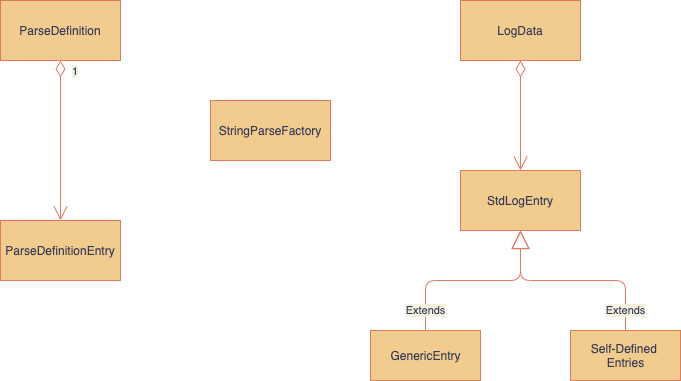

The diagram above was exported from draw.io. Its source (the exported page's mxGraphModel, read from the mxfile embedded in the PNG):
<mxGraphModel dx="1106" dy="822" grid="1" gridSize="10" guides="1" tooltips="1" connect="1" arrows="1" fold="1" page="1" pageScale="1" pageWidth="850" pageHeight="1100" background="#F4F1DE" math="0" shadow="0">
  <root>
    <mxCell id="0" />
    <mxCell id="1" parent="0" />
    <mxCell id="3esVAuNI5rKfL7CeLyRI-1" value="ParseDefinition" style="rounded=0;whiteSpace=wrap;html=1;fillColor=#F2CC8F;strokeColor=#E07A5F;fontColor=#393C56;" vertex="1" parent="1">
      <mxGeometry x="60" y="50" width="120" height="60" as="geometry" />
    </mxCell>
    <mxCell id="3esVAuNI5rKfL7CeLyRI-4" value="ParseDefinitionEntry" style="rounded=0;whiteSpace=wrap;html=1;fillColor=#F2CC8F;strokeColor=#E07A5F;fontColor=#393C56;" vertex="1" parent="1">
      <mxGeometry x="60" y="270" width="120" height="60" as="geometry" />
    </mxCell>
    <mxCell id="3esVAuNI5rKfL7CeLyRI-5" value="1" style="endArrow=open;html=1;endSize=12;startArrow=diamondThin;startSize=14;startFill=0;edgeStyle=orthogonalEdgeStyle;align=left;verticalAlign=bottom;exitX=0.5;exitY=1;exitDx=0;exitDy=0;labelBackgroundColor=#F4F1DE;strokeColor=#E07A5F;fontColor=#393C56;" edge="1" parent="1" source="3esVAuNI5rKfL7CeLyRI-9" target="3esVAuNI5rKfL7CeLyRI-10">
      <mxGeometry x="-1" y="3" relative="1" as="geometry">
        <mxPoint x="490" y="390" as="sourcePoint" />
        <mxPoint x="650" y="390" as="targetPoint" />
      </mxGeometry>
    </mxCell>
    <mxCell id="3esVAuNI5rKfL7CeLyRI-7" value="1" style="endArrow=open;html=1;endSize=12;startArrow=diamondThin;startSize=14;startFill=0;edgeStyle=orthogonalEdgeStyle;align=left;verticalAlign=bottom;entryX=0.5;entryY=0;entryDx=0;entryDy=0;labelBackgroundColor=#F4F1DE;strokeColor=#E07A5F;fontColor=#393C56;" edge="1" parent="1" target="3esVAuNI5rKfL7CeLyRI-4">
      <mxGeometry x="-0.75" y="10" relative="1" as="geometry">
        <mxPoint x="120" y="110" as="sourcePoint" />
        <mxPoint x="280" y="110" as="targetPoint" />
        <mxPoint as="offset" />
      </mxGeometry>
    </mxCell>
    <mxCell id="3esVAuNI5rKfL7CeLyRI-8" value="StringParseFactory" style="rounded=0;whiteSpace=wrap;html=1;fillColor=#F2CC8F;strokeColor=#E07A5F;fontColor=#393C56;" vertex="1" parent="1">
      <mxGeometry x="270" y="150" width="120" height="60" as="geometry" />
    </mxCell>
    <mxCell id="3esVAuNI5rKfL7CeLyRI-9" value="LogData" style="rounded=0;whiteSpace=wrap;html=1;fillColor=#F2CC8F;strokeColor=#E07A5F;fontColor=#393C56;" vertex="1" parent="1">
      <mxGeometry x="520" y="50" width="120" height="60" as="geometry" />
    </mxCell>
    <mxCell id="3esVAuNI5rKfL7CeLyRI-10" value="StdLogEntry" style="rounded=0;whiteSpace=wrap;html=1;fillColor=#F2CC8F;strokeColor=#E07A5F;fontColor=#393C56;" vertex="1" parent="1">
      <mxGeometry x="520" y="220" width="120" height="60" as="geometry" />
    </mxCell>
    <mxCell id="3esVAuNI5rKfL7CeLyRI-11" value="Extends" style="endArrow=block;endSize=16;endFill=0;html=1;entryX=0.5;entryY=1;entryDx=0;entryDy=0;exitX=0.5;exitY=0;exitDx=0;exitDy=0;edgeStyle=orthogonalEdgeStyle;labelBackgroundColor=#F4F1DE;strokeColor=#E07A5F;fontColor=#393C56;" edge="1" parent="1" source="3esVAuNI5rKfL7CeLyRI-13" target="3esVAuNI5rKfL7CeLyRI-10">
      <mxGeometry x="-0.8049" width="160" relative="1" as="geometry">
        <mxPoint x="510" y="390" as="sourcePoint" />
        <mxPoint x="650" y="390" as="targetPoint" />
        <mxPoint as="offset" />
      </mxGeometry>
    </mxCell>
    <mxCell id="3esVAuNI5rKfL7CeLyRI-12" value="GenericEntry" style="html=1;fillColor=#F2CC8F;strokeColor=#E07A5F;fontColor=#393C56;" vertex="1" parent="1">
      <mxGeometry x="430" y="380" width="110" height="50" as="geometry" />
    </mxCell>
    <mxCell id="3esVAuNI5rKfL7CeLyRI-13" value="Self-Defined &lt;br&gt;Entries" style="html=1;fillColor=#F2CC8F;strokeColor=#E07A5F;fontColor=#393C56;" vertex="1" parent="1">
      <mxGeometry x="630" y="380" width="110" height="50" as="geometry" />
    </mxCell>
    <mxCell id="3esVAuNI5rKfL7CeLyRI-16" value="Extends" style="endArrow=block;endSize=16;endFill=0;html=1;exitX=0.5;exitY=0;exitDx=0;exitDy=0;edgeStyle=orthogonalEdgeStyle;labelBackgroundColor=#F4F1DE;strokeColor=#E07A5F;fontColor=#393C56;" edge="1" parent="1" source="3esVAuNI5rKfL7CeLyRI-12">
      <mxGeometry x="-0.7949" width="160" relative="1" as="geometry">
        <mxPoint x="695" y="390" as="sourcePoint" />
        <mxPoint x="580" y="280" as="targetPoint" />
        <Array as="points">
          <mxPoint x="485" y="330" />
          <mxPoint x="580" y="330" />
        </Array>
        <mxPoint as="offset" />
      </mxGeometry>
    </mxCell>
  </root>
</mxGraphModel>